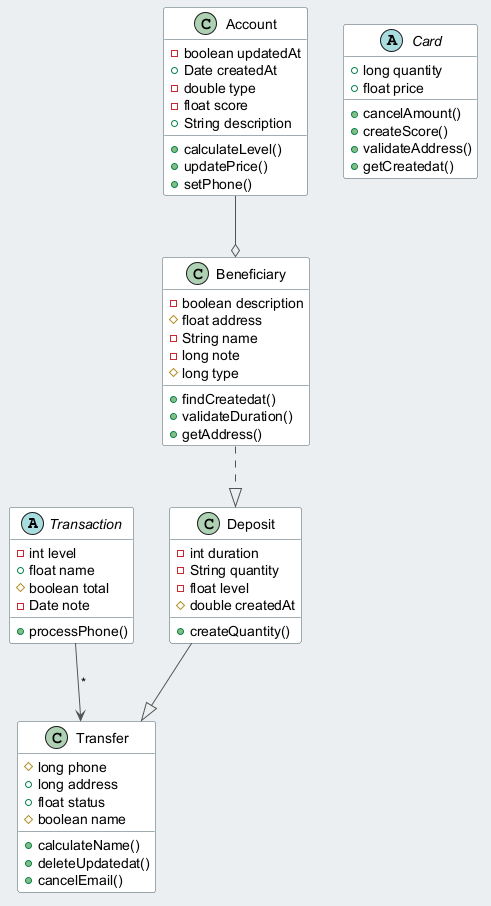

The diagram above was rendered by PlantUML. Its source (embedded in the PNG):
@startuml
skinparam backgroundColor #ECEFF1
skinparam classBackgroundColor #FFFFFF
skinparam classBorderColor #455A64
skinparam ArrowColor #555555
abstract class Transaction {
  -int level
  +float name
  #boolean total
  -Date note
  +processPhone()
}
class Deposit {
  -int duration
  -String quantity
  -float level
  #double createdAt
  +createQuantity()
}
class Account {
  -boolean updatedAt
  +Date createdAt
  -double type
  -float score
  +String description
  +calculateLevel()
  +updatePrice()
  +setPhone()
}
class Transfer {
  #long phone
  +long address
  +float status
  #boolean name
  +calculateName()
  +deleteUpdatedat()
  +cancelEmail()
}
class Beneficiary {
  -boolean description
  #float address
  -String name
  -long note
  #long type
  +findCreatedat()
  +validateDuration()
  +getAddress()
}
abstract class Card {
  +long quantity
  +float price
  +cancelAmount()
  +createScore()
  +validateAddress()
  +getCreatedat()
}
Beneficiary ..|> Deposit
Deposit --|> Transfer
Account --o Beneficiary
Transaction --> Transfer : "*"
@enduml